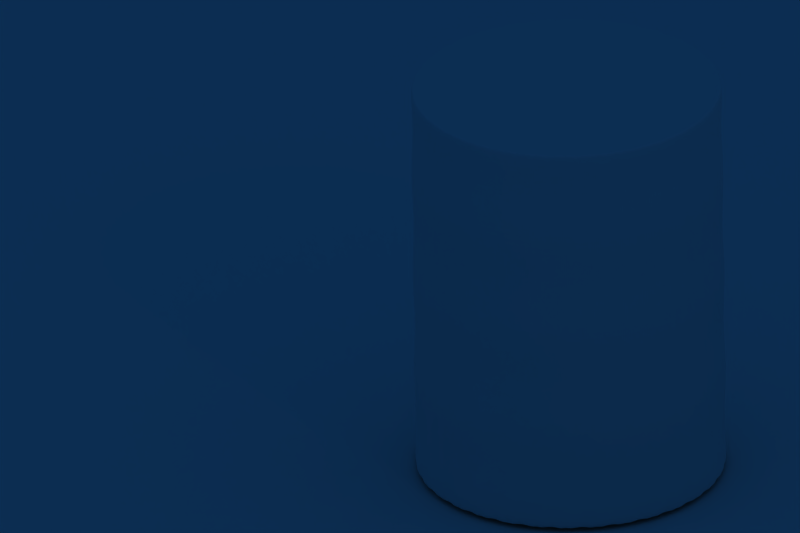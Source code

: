 # Source: barrel.blend  (saved by Blender 2.49.2; exported with 4.5.12 LTS)
import bpy
from mathutils import Matrix  # noqa: F401  (used for matrix-valued properties, if any)

bpy.ops.wm.read_factory_settings(use_empty=True)
scene = bpy.context.scene
scene.name = 'Scene'

# ---- collections
col_collection_1 = bpy.data.collections.new('Collection 1'); scene.collection.children.link(col_collection_1)

# ---- materials (node trees are filled in below, after node groups)
mat_material_001 = bpy.data.materials.new('Material.001')
mat_material_001.alpha_threshold = 0.0
mat_material_001.roughness = 0.5
mat_material_001.line_color = (0.0, 0.0, 0.0, 1.0)

# ---- material node trees

# ---- world
world_world = bpy.data.worlds.new('World'); scene.world = world_world
world_world.color = (0.05656, 0.2208, 0.4)
world_world.use_sun_shadow = False
world_world.sun_shadow_jitter_overblur = 0.0
world_world.cycles.sampling_method = 'MANUAL'
world_world.cycles.sample_map_resolution = 256

# ---- cameras
cam_camera = bpy.data.cameras.new('Camera')
cam_camera.type = 'ORTHO'
cam_camera.passepartout_alpha = 0.2
cam_camera.clip_end = 100.0
cam_camera.lens = 35.0
cam_camera.ortho_scale = 7.314
cam_camera.show_passepartout = False
cam_camera.show_safe_areas = True
cam_camera.dof.focus_distance = 0.0
cam_camera.dof.aperture_fstop = 128.0

# ---- lights
light_spot = bpy.data.lights.new('Spot', 'POINT')
light_spot.transmission_factor = 0.0
light_spot.cutoff_distance = 30.0
light_spot.energy = 100.0
light_spot.shadow_buffer_clip_start = 1.001
light_spot.shadow_soft_size = 1.0
light_spot.shadow_maximum_resolution = 0.006
light_spot.use_absolute_resolution = True
light_spot.cycles.use_multiple_importance_sampling = False

# ---- meshes
me_circle = bpy.data.meshes.new('Circle')
me_circle.from_pydata([(0.5459, 0.5459, -1.192e-07), (0.6419, 0.4289, -1.192e-07), (0.7133, 0.2954, -1.192e-07), (0.7572, 0.1506, -1.192e-07), (0.772, 1.114e-07, -1.192e-07), (0.7572, -0.1506, -1.192e-07), (0.7133, -0.2954, -1.192e-07), (0.6419, -0.4289, -1.192e-07), (0.5459, -0.5459, -1.192e-07), (0.4289, -0.6419, -1.192e-07), (0.2954, -0.7133, -1.192e-07), (0.1506, -0.7572, -1.192e-07), (-1.801e-07, -0.772, -1.192e-07), (-0.1506, -0.7572, -1.192e-07), (-0.2954, -0.7133, -1.192e-07), (-0.4289, -0.6419, -1.192e-07), (-0.5459, -0.5459, -1.192e-07), (-0.6419, -0.4289, -1.192e-07), (-0.7133, -0.2954, -1.192e-07), (-0.7572, -0.1506, -1.192e-07), (-0.772, 7.986e-07, -1.192e-07), (-0.7572, 0.1506, -1.192e-07), (-0.7133, 0.2954, -1.192e-07), (-0.6419, 0.4289, -1.192e-07), (-0.5459, 0.5459, -1.192e-07), (-0.4289, 0.6419, -1.192e-07), (-0.2954, 0.7133, -1.192e-07), (-0.1506, 0.7572, -1.192e-07), (1.311e-06, 0.772, -1.192e-07), (0.1506, 0.7572, -1.192e-07), (0.2954, 0.7133, -1.192e-07), (0.4289, 0.6419, -1.192e-07), (-2.238e-08, -3.581e-08, 0.04503), (-2.238e-08, -3.581e-08, 2.037), (0.4289, 0.6419, 2.082), (0.2954, 0.7133, 2.082), (0.1506, 0.7572, 2.082), (1.311e-06, 0.772, 2.082), (-0.1506, 0.7572, 2.082), (-0.2954, 0.7133, 2.082), (-0.4289, 0.6419, 2.082), (-0.5459, 0.5459, 2.082), (-0.6419, 0.4289, 2.082), (-0.7133, 0.2954, 2.082), (-0.7572, 0.1506, 2.082), (-0.772, 7.986e-07, 2.082), (-0.7572, -0.1506, 2.082), (-0.7133, -0.2954, 2.082), (-0.6419, -0.4289, 2.082), (-0.5459, -0.5459, 2.082), (-0.4289, -0.6419, 2.082), (-0.2954, -0.7133, 2.082), (-0.1506, -0.7572, 2.082), (-1.801e-07, -0.772, 2.082), (0.1506, -0.7572, 2.082), (0.2954, -0.7133, 2.082), (0.4289, -0.6419, 2.082), (0.5459, -0.5459, 2.082), (0.6419, -0.4289, 2.082), (0.7133, -0.2954, 2.082), (0.7572, -0.1506, 2.082), (0.772, 1.114e-07, 2.082), (0.7572, 0.1506, 2.082), (0.7133, 0.2954, 2.082), (0.6419, 0.4289, 2.082), (0.5459, 0.5459, 2.082), (0.5115, 0.5115, 0.04503), (0.5939, 0.4874, -1.192e-07), (0.6014, 0.4019, 0.04503), (0.6776, 0.3622, -1.192e-07), (0.6683, 0.2768, 0.04503), (0.7352, 0.223, -1.192e-07), (0.7094, 0.1411, 0.04503), (0.7646, 0.07531, -1.192e-07), (0.7233, 1.88e-08, 0.04503), (0.7646, -0.07531, -1.192e-07), (0.7094, -0.1411, 0.04503), (0.7352, -0.223, -1.192e-07), (0.6683, -0.2768, 0.04503), (0.6776, -0.3622, -1.192e-07), (0.6014, -0.4019, 0.04503), (0.5939, -0.4874, -1.192e-07), (0.5115, -0.5115, 0.04503), (0.4874, -0.5939, -1.192e-07), (0.4019, -0.6014, 0.04503), (0.3622, -0.6776, -1.192e-07), (0.2768, -0.6683, 0.04503), (0.223, -0.7352, -1.192e-07), (0.1411, -0.7094, 0.04503), (0.07531, -0.7646, -1.192e-07), (-2.581e-07, -0.7233, 0.04503), (-0.07531, -0.7646, -1.192e-07), (-0.1411, -0.7094, 0.04503), (-0.223, -0.7352, -1.192e-07), (-0.2768, -0.6683, 0.04503), (-0.3622, -0.6776, -1.192e-07), (-0.4019, -0.6014, 0.04503), (-0.4874, -0.5939, -1.192e-07), (-0.5115, -0.5115, 0.04503), (-0.5939, -0.4874, -1.192e-07), (-0.6014, -0.4019, 0.04503), (-0.6776, -0.3622, -1.192e-07), (-0.6683, -0.2768, 0.04503), (-0.7352, -0.223, -1.192e-07), (-0.7094, -0.1411, 0.04503), (-0.7646, -0.07531, -1.192e-07), (-0.7233, 6.626e-07, 0.04503), (-0.7646, 0.07531, -1.192e-07), (-0.7094, 0.1411, 0.04503), (-0.7352, 0.223, -1.192e-07), (-0.6683, 0.2768, 0.04503), (-0.6776, 0.3622, -1.192e-07), (-0.6014, 0.4019, 0.04503), (-0.5939, 0.4874, -1.192e-07), (-0.5115, 0.5115, 0.04503), (-0.4874, 0.5939, -1.192e-07), (-0.4019, 0.6014, 0.04503), (-0.3622, 0.6776, -1.192e-07), (-0.2768, 0.6683, 0.04503), (-0.223, 0.7352, -1.192e-07), (-0.1411, 0.7094, 0.04503), (-0.07531, 0.7646, -1.192e-07), (1.139e-06, 0.7233, 0.04503), (0.07531, 0.7646, -1.192e-07), (0.1411, 0.7094, 0.04503), (0.223, 0.7352, -1.192e-07), (0.2768, 0.6683, 0.04503), (0.3622, 0.6776, -1.192e-07), (0.4019, 0.6014, 0.04503), (0.4874, 0.5939, -1.192e-07), (0.417, 0.6241, 1.85), (0.4874, 0.5939, 2.082), (0.5308, 0.5308, 1.85), (0.2873, 0.6935, 1.85), (0.3622, 0.6776, 2.082), (0.1464, 0.7362, 1.85), (0.223, 0.7352, 2.082), (1.283e-06, 0.7506, 1.85), (0.07531, 0.7646, 2.082), (-0.1464, 0.7362, 1.85), (-0.07531, 0.7646, 2.082), (-0.2872, 0.6935, 1.85), (-0.223, 0.7352, 2.082), (-0.417, 0.6241, 1.85), (-0.3622, 0.6776, 2.082), (-0.5308, 0.5308, 1.85), (-0.4874, 0.5939, 2.082), (-0.6241, 0.417, 1.85), (-0.5939, 0.4874, 2.082), (-0.6935, 0.2873, 1.85), (-0.6776, 0.3622, 2.082), (-0.7362, 0.1464, 1.85), (-0.7352, 0.223, 2.082), (-0.7506, 7.834e-07, 1.85), (-0.7646, 0.07531, 2.082), (-0.7362, -0.1464, 1.85), (-0.7646, -0.07531, 2.082), (-0.6935, -0.2872, 1.85), (-0.7352, -0.223, 2.082), (-0.6241, -0.417, 1.85), (-0.6776, -0.3622, 2.082), (-0.5308, -0.5308, 1.85), (-0.5939, -0.4874, 2.082), (-0.417, -0.6241, 1.85), (-0.4874, -0.5939, 2.082), (-0.2873, -0.6935, 1.85), (-0.3622, -0.6776, 2.082), (-0.1464, -0.7362, 1.85), (-0.223, -0.7352, 2.082), (-1.665e-07, -0.7506, 1.85), (-0.07531, -0.7646, 2.082), (0.1464, -0.7362, 1.85), (0.07531, -0.7646, 2.082), (0.2872, -0.6935, 1.85), (0.223, -0.7352, 2.082), (0.417, -0.6241, 1.85), (0.3622, -0.6776, 2.082), (0.5308, -0.5308, 1.85), (0.4874, -0.5939, 2.082), (0.6241, -0.417, 1.85), (0.5939, -0.4874, 2.082), (0.6935, -0.2872, 1.85), (0.6776, -0.3622, 2.082), (0.7362, -0.1464, 1.85), (0.7352, -0.223, 2.082), (0.7506, 1.153e-07, 1.85), (0.7646, -0.07531, 2.082), (0.7362, 0.1464, 1.85), (0.7646, 0.07531, 2.082), (0.6935, 0.2872, 1.85), (0.7352, 0.223, 2.082), (0.6241, 0.417, 1.85), (0.6776, 0.3622, 2.082), (0.5939, 0.4874, 2.082), (0.5115, 0.5115, 2.037), (0.6014, 0.4019, 2.037), (0.6683, 0.2768, 2.037), (0.7094, 0.1411, 2.037), (0.7233, 1.88e-08, 2.037), (0.7094, -0.1411, 2.037), (0.6683, -0.2768, 2.037), (0.6014, -0.4019, 2.037), (0.5115, -0.5115, 2.037), (0.4019, -0.6014, 2.037), (0.2768, -0.6683, 2.037), (0.1411, -0.7094, 2.037), (-2.581e-07, -0.7233, 2.037), (-0.1411, -0.7094, 2.037), (-0.2768, -0.6683, 2.037), (-0.4019, -0.6014, 2.037), (-0.5115, -0.5115, 2.037), (-0.6014, -0.4019, 2.037), (-0.6683, -0.2768, 2.037), (-0.7094, -0.1411, 2.037), (-0.7233, 6.626e-07, 2.037), (-0.7094, 0.1411, 2.037), (-0.6683, 0.2768, 2.037), (-0.6014, 0.4019, 2.037), (-0.5115, 0.5115, 2.037), (-0.4019, 0.6014, 2.037), (-0.2768, 0.6683, 2.037), (-0.1411, 0.7094, 2.037), (1.139e-06, 0.7233, 2.037), (0.1411, 0.7094, 2.037), (0.2768, 0.6683, 2.037), (0.4019, 0.6014, 2.037), (0.4739, 0.5774, 1.85), (0.3521, 0.6588, 1.85), (0.2168, 0.7148, 1.85), (0.07322, 0.7434, 1.85), (-0.07322, 0.7434, 1.85), (-0.2168, 0.7148, 1.85), (-0.3521, 0.6588, 1.85), (-0.4739, 0.5774, 1.85), (-0.5774, 0.4739, 1.85), (-0.6588, 0.3521, 1.85), (-0.7148, 0.2168, 1.85), (-0.7434, 0.07322, 1.85), (-0.7434, -0.07322, 1.85), (-0.7148, -0.2168, 1.85), (-0.6588, -0.3521, 1.85), (-0.5774, -0.4739, 1.85), (-0.4739, -0.5774, 1.85), (-0.3521, -0.6588, 1.85), (-0.2168, -0.7148, 1.85), (-0.07322, -0.7434, 1.85), (0.07322, -0.7434, 1.85), (0.2168, -0.7148, 1.85), (0.3521, -0.6588, 1.85), (0.4739, -0.5774, 1.85), (0.5774, -0.4739, 1.85), (0.6588, -0.3521, 1.85), (0.7148, -0.2168, 1.85), (0.7434, -0.07322, 1.85), (0.7434, 0.07322, 1.85), (0.7148, 0.2168, 1.85), (0.6588, 0.3521, 1.85), (0.5774, 0.4739, 1.85), (0.417, 0.6241, 0.2643), (0.4289, 0.6419, 0.5286), (0.417, 0.6241, 0.7929), (0.4289, 0.6419, 1.057), (0.417, 0.6241, 1.321), (0.4289, 0.6419, 1.586), (0.5308, 0.5308, 0.2643), (0.5459, 0.5459, 0.5286), (0.5308, 0.5308, 0.7929), (0.5459, 0.5459, 1.057), (0.5308, 0.5308, 1.321), (0.5459, 0.5459, 1.586), (0.2873, 0.6935, 0.2643), (0.2954, 0.7133, 0.5286), (0.2873, 0.6935, 0.7929), (0.2954, 0.7133, 1.057), (0.2873, 0.6935, 1.321), (0.2954, 0.7133, 1.586), (0.1464, 0.7362, 0.2643), (0.1506, 0.7572, 0.5286), (0.1464, 0.7362, 0.7929), (0.1506, 0.7572, 1.057), (0.1464, 0.7362, 1.321), (0.1506, 0.7572, 1.586), (1.283e-06, 0.7506, 0.2643), (1.311e-06, 0.772, 0.5286), (1.283e-06, 0.7506, 0.7929), (1.311e-06, 0.772, 1.057), (1.283e-06, 0.7506, 1.321), (1.311e-06, 0.772, 1.586), (-0.1464, 0.7362, 0.2643), (-0.1506, 0.7572, 0.5286), (-0.1464, 0.7362, 0.7929), (-0.1506, 0.7572, 1.057), (-0.1464, 0.7362, 1.321), (-0.1506, 0.7572, 1.586), (-0.2872, 0.6935, 0.2643), (-0.2954, 0.7133, 0.5286), (-0.2872, 0.6935, 0.7929), (-0.2954, 0.7133, 1.057), (-0.2872, 0.6935, 1.321), (-0.2954, 0.7133, 1.586), (-0.417, 0.6241, 0.2643), (-0.4289, 0.6419, 0.5286), (-0.417, 0.6241, 0.7929), (-0.4289, 0.6419, 1.057), (-0.417, 0.6241, 1.321), (-0.4289, 0.6419, 1.586), (-0.5308, 0.5308, 0.2643), (-0.5459, 0.5459, 0.5286), (-0.5308, 0.5308, 0.7929), (-0.5459, 0.5459, 1.057), (-0.5308, 0.5308, 1.321), (-0.5459, 0.5459, 1.586), (-0.6241, 0.417, 0.2643), (-0.6419, 0.4289, 0.5286), (-0.6241, 0.417, 0.7929), (-0.6419, 0.4289, 1.057), (-0.6241, 0.417, 1.321), (-0.6419, 0.4289, 1.586), (-0.6935, 0.2873, 0.2643), (-0.7133, 0.2954, 0.5286), (-0.6935, 0.2873, 0.7929), (-0.7133, 0.2954, 1.057), (-0.6935, 0.2873, 1.321), (-0.7133, 0.2954, 1.586), (-0.7362, 0.1464, 0.2643), (-0.7572, 0.1506, 0.5286), (-0.7362, 0.1464, 0.7929), (-0.7572, 0.1506, 1.057), (-0.7362, 0.1464, 1.321), (-0.7572, 0.1506, 1.586), (-0.7506, 7.834e-07, 0.2643), (-0.772, 7.986e-07, 0.5286), (-0.7506, 7.834e-07, 0.7929), (-0.772, 7.986e-07, 1.057), (-0.7506, 7.834e-07, 1.321), (-0.772, 7.986e-07, 1.586), (-0.7362, -0.1464, 0.2643), (-0.7572, -0.1506, 0.5286), (-0.7362, -0.1464, 0.7929), (-0.7572, -0.1506, 1.057), (-0.7362, -0.1464, 1.321), (-0.7572, -0.1506, 1.586), (-0.6935, -0.2872, 0.2643), (-0.7133, -0.2954, 0.5286), (-0.6935, -0.2872, 0.7929), (-0.7133, -0.2954, 1.057), (-0.6935, -0.2872, 1.321), (-0.7133, -0.2954, 1.586), (-0.6241, -0.417, 0.2643), (-0.6419, -0.4289, 0.5286), (-0.6241, -0.417, 0.7929), (-0.6419, -0.4289, 1.057), (-0.6241, -0.417, 1.321), (-0.6419, -0.4289, 1.586), (-0.5308, -0.5308, 0.2643), (-0.5459, -0.5459, 0.5286), (-0.5308, -0.5308, 0.7929), (-0.5459, -0.5459, 1.057), (-0.5308, -0.5308, 1.321), (-0.5459, -0.5459, 1.586), (-0.417, -0.6241, 0.2643), (-0.4289, -0.6419, 0.5286), (-0.417, -0.6241, 0.7929), (-0.4289, -0.6419, 1.057), (-0.417, -0.6241, 1.321), (-0.4289, -0.6419, 1.586), (-0.2873, -0.6935, 0.2643), (-0.2954, -0.7133, 0.5286), (-0.2873, -0.6935, 0.7929), (-0.2954, -0.7133, 1.057), (-0.2873, -0.6935, 1.321), (-0.2954, -0.7133, 1.586), (-0.1464, -0.7362, 0.2643), (-0.1506, -0.7572, 0.5286), (-0.1464, -0.7362, 0.7929), (-0.1506, -0.7572, 1.057), (-0.1464, -0.7362, 1.321), (-0.1506, -0.7572, 1.586), (-1.665e-07, -0.7506, 0.2643), (-1.801e-07, -0.772, 0.5286), (-1.665e-07, -0.7506, 0.7929), (-1.801e-07, -0.772, 1.057), (-1.665e-07, -0.7506, 1.321), (-1.801e-07, -0.772, 1.586), (0.1464, -0.7362, 0.2643), (0.1506, -0.7572, 0.5286), (0.1464, -0.7362, 0.7929), (0.1506, -0.7572, 1.057), (0.1464, -0.7362, 1.321), (0.1506, -0.7572, 1.586), (0.2872, -0.6935, 0.2643), (0.2954, -0.7133, 0.5286), (0.2872, -0.6935, 0.7929), (0.2954, -0.7133, 1.057), (0.2872, -0.6935, 1.321), (0.2954, -0.7133, 1.586), (0.417, -0.6241, 0.2643), (0.4289, -0.6419, 0.5286), (0.417, -0.6241, 0.7929), (0.4289, -0.6419, 1.057), (0.417, -0.6241, 1.321), (0.4289, -0.6419, 1.586), (0.5308, -0.5308, 0.2643), (0.5459, -0.5459, 0.5286), (0.5308, -0.5308, 0.7929), (0.5459, -0.5459, 1.057), (0.5308, -0.5308, 1.321), (0.5459, -0.5459, 1.586), (0.6241, -0.417, 0.2643), (0.6419, -0.4289, 0.5286), (0.6241, -0.417, 0.7929), (0.6419, -0.4289, 1.057), (0.6241, -0.417, 1.321), (0.6419, -0.4289, 1.586), (0.6935, -0.2872, 0.2643), (0.7133, -0.2954, 0.5286), (0.6935, -0.2872, 0.7929), (0.7133, -0.2954, 1.057), (0.6935, -0.2872, 1.321), (0.7133, -0.2954, 1.586), (0.7362, -0.1464, 0.2643), (0.7572, -0.1506, 0.5286), (0.7362, -0.1464, 0.7929), (0.7572, -0.1506, 1.057), (0.7362, -0.1464, 1.321), (0.7572, -0.1506, 1.586), (0.7506, 1.153e-07, 0.2643), (0.772, 1.114e-07, 0.5286), (0.7506, 1.153e-07, 0.7929), (0.772, 1.114e-07, 1.057), (0.7506, 1.153e-07, 1.321), (0.772, 1.114e-07, 1.586), (0.7362, 0.1464, 0.2643), (0.7572, 0.1506, 0.5286), (0.7362, 0.1464, 0.7929), (0.7572, 0.1506, 1.057), (0.7362, 0.1464, 1.321), (0.7572, 0.1506, 1.586), (0.6935, 0.2872, 0.2643), (0.7133, 0.2954, 0.5286), (0.6935, 0.2872, 0.7929), (0.7133, 0.2954, 1.057), (0.6935, 0.2872, 1.321), (0.7133, 0.2954, 1.586), (0.6241, 0.417, 0.2643), (0.6419, 0.4289, 0.5286), (0.6241, 0.417, 0.7929), (0.6419, 0.4289, 1.057), (0.6241, 0.417, 1.321), (0.6419, 0.4289, 1.586), (0.4739, 0.5774, 0.2643), (0.4874, 0.5939, 0.5286), (0.4739, 0.5774, 0.7929), (0.4874, 0.5939, 1.057), (0.4739, 0.5774, 1.321), (0.4874, 0.5939, 1.586), (0.3521, 0.6588, 0.2643), (0.3622, 0.6776, 0.5286), (0.3521, 0.6588, 0.7929), (0.3622, 0.6776, 1.057), (0.3521, 0.6588, 1.321), (0.3622, 0.6776, 1.586), (0.2168, 0.7148, 0.2643), (0.223, 0.7352, 0.5286), (0.2168, 0.7148, 0.7929), (0.223, 0.7352, 1.057), (0.2168, 0.7148, 1.321), (0.223, 0.7352, 1.586), (0.07322, 0.7434, 0.2643), (0.07531, 0.7646, 0.5286), (0.07322, 0.7434, 0.7929), (0.07531, 0.7646, 1.057), (0.07322, 0.7434, 1.321), (0.07531, 0.7646, 1.586), (-0.07322, 0.7434, 0.2643), (-0.07531, 0.7646, 0.5286), (-0.07322, 0.7434, 0.7929), (-0.07531, 0.7646, 1.057), (-0.07322, 0.7434, 1.321), (-0.07531, 0.7646, 1.586), (-0.2168, 0.7148, 0.2643), (-0.223, 0.7352, 0.5286), (-0.2168, 0.7148, 0.7929), (-0.223, 0.7352, 1.057), (-0.2168, 0.7148, 1.321), (-0.223, 0.7352, 1.586), (-0.3521, 0.6588, 0.2643), (-0.3622, 0.6776, 0.5286), (-0.3521, 0.6588, 0.7929), (-0.3622, 0.6776, 1.057), (-0.3521, 0.6588, 1.321), (-0.3622, 0.6776, 1.586), (-0.4739, 0.5774, 0.2643), (-0.4874, 0.5939, 0.5286), (-0.4739, 0.5774, 0.7929), (-0.4874, 0.5939, 1.057), (-0.4739, 0.5774, 1.321), (-0.4874, 0.5939, 1.586), (-0.5774, 0.4739, 0.2643), (-0.5939, 0.4874, 0.5286), (-0.5774, 0.4739, 0.7929), (-0.5939, 0.4874, 1.057), (-0.5774, 0.4739, 1.321), (-0.5939, 0.4874, 1.586), (-0.6588, 0.3521, 0.2643), (-0.6776, 0.3622, 0.5286), (-0.6588, 0.3521, 0.7929), (-0.6776, 0.3622, 1.057), (-0.6588, 0.3521, 1.321), (-0.6776, 0.3622, 1.586), (-0.7148, 0.2168, 0.2643), (-0.7352, 0.223, 0.5286), (-0.7148, 0.2168, 0.7929), (-0.7352, 0.223, 1.057), (-0.7148, 0.2168, 1.321), (-0.7352, 0.223, 1.586), (-0.7434, 0.07322, 0.2643), (-0.7646, 0.07531, 0.5286), (-0.7434, 0.07322, 0.7929), (-0.7646, 0.07531, 1.057), (-0.7434, 0.07322, 1.321), (-0.7646, 0.07531, 1.586), (-0.7434, -0.07322, 0.2643), (-0.7646, -0.07531, 0.5286), (-0.7434, -0.07322, 0.7929), (-0.7646, -0.07531, 1.057), (-0.7434, -0.07322, 1.321), (-0.7646, -0.07531, 1.586), (-0.7148, -0.2168, 0.2643), (-0.7352, -0.223, 0.5286), (-0.7148, -0.2168, 0.7929), (-0.7352, -0.223, 1.057), (-0.7148, -0.2168, 1.321), (-0.7352, -0.223, 1.586), (-0.6588, -0.3521, 0.2643), (-0.6776, -0.3622, 0.5286), (-0.6588, -0.3521, 0.7929), (-0.6776, -0.3622, 1.057), (-0.6588, -0.3521, 1.321), (-0.6776, -0.3622, 1.586), (-0.5774, -0.4739, 0.2643), (-0.5939, -0.4874, 0.5286), (-0.5774, -0.4739, 0.7929), (-0.5939, -0.4874, 1.057), (-0.5774, -0.4739, 1.321), (-0.5939, -0.4874, 1.586), (-0.4739, -0.5774, 0.2643), (-0.4874, -0.5939, 0.5286), (-0.4739, -0.5774, 0.7929), (-0.4874, -0.5939, 1.057), (-0.4739, -0.5774, 1.321), (-0.4874, -0.5939, 1.586), (-0.3521, -0.6588, 0.2643), (-0.3622, -0.6776, 0.5286), (-0.3521, -0.6588, 0.7929), (-0.3622, -0.6776, 1.057), (-0.3521, -0.6588, 1.321), (-0.3622, -0.6776, 1.586), (-0.2168, -0.7148, 0.2643), (-0.223, -0.7352, 0.5286), (-0.2168, -0.7148, 0.7929), (-0.223, -0.7352, 1.057), (-0.2168, -0.7148, 1.321), (-0.223, -0.7352, 1.586), (-0.07322, -0.7434, 0.2643), (-0.07531, -0.7646, 0.5286), (-0.07322, -0.7434, 0.7929), (-0.07531, -0.7646, 1.057), (-0.07322, -0.7434, 1.321), (-0.07531, -0.7646, 1.586), (0.07322, -0.7434, 0.2643), (0.07531, -0.7646, 0.5286), (0.07322, -0.7434, 0.7929), (0.07531, -0.7646, 1.057), (0.07322, -0.7434, 1.321), (0.07531, -0.7646, 1.586), (0.2168, -0.7148, 0.2643), (0.223, -0.7352, 0.5286), (0.2168, -0.7148, 0.7929), (0.223, -0.7352, 1.057), (0.2168, -0.7148, 1.321), (0.223, -0.7352, 1.586), (0.3521, -0.6588, 0.2643), (0.3622, -0.6776, 0.5286), (0.3521, -0.6588, 0.7929), (0.3622, -0.6776, 1.057), (0.3521, -0.6588, 1.321), (0.3622, -0.6776, 1.586), (0.4739, -0.5774, 0.2643), (0.4874, -0.5939, 0.5286), (0.4739, -0.5774, 0.7929), (0.4874, -0.5939, 1.057), (0.4739, -0.5774, 1.321), (0.4874, -0.5939, 1.586), (0.5774, -0.4739, 0.2643), (0.5939, -0.4874, 0.5286), (0.5774, -0.4739, 0.7929), (0.5939, -0.4874, 1.057), (0.5774, -0.4739, 1.321), (0.5939, -0.4874, 1.586), (0.6588, -0.3521, 0.2643), (0.6776, -0.3622, 0.5286), (0.6588, -0.3521, 0.7929), (0.6776, -0.3622, 1.057), (0.6588, -0.3521, 1.321), (0.6776, -0.3622, 1.586), (0.7148, -0.2168, 0.2643), (0.7352, -0.223, 0.5286), (0.7148, -0.2168, 0.7929), (0.7352, -0.223, 1.057), (0.7148, -0.2168, 1.321), (0.7352, -0.223, 1.586), (0.7434, -0.07322, 0.2643), (0.7646, -0.07531, 0.5286), (0.7434, -0.07322, 0.7929), (0.7646, -0.07531, 1.057), (0.7434, -0.07322, 1.321), (0.7646, -0.07531, 1.586), (0.7434, 0.07322, 0.2643), (0.7646, 0.07531, 0.5286), (0.7434, 0.07322, 0.7929), (0.7646, 0.07531, 1.057), (0.7434, 0.07322, 1.321), (0.7646, 0.07531, 1.586), (0.7148, 0.2168, 0.2643), (0.7352, 0.223, 0.5286), (0.7148, 0.2168, 0.7929), (0.7352, 0.223, 1.057), (0.7148, 0.2168, 1.321), (0.7352, 0.223, 1.586), (0.6588, 0.3521, 0.2643), (0.6776, 0.3622, 0.5286), (0.6588, 0.3521, 0.7929), (0.6776, 0.3622, 1.057), (0.6588, 0.3521, 1.321), (0.6776, 0.3622, 1.586), (0.5774, 0.4739, 0.2643), (0.5939, 0.4874, 0.5286), (0.5774, 0.4739, 0.7929), (0.5939, 0.4874, 1.057), (0.5774, 0.4739, 1.321), (0.5939, 0.4874, 1.586)], [], [(68, 32, 66), (66, 67, 68), (1, 68, 67), (66, 0, 67), (70, 32, 68), (68, 69, 70), (2, 70, 69), (69, 68, 1), (72, 32, 70), (70, 71, 72), (3, 72, 71), (71, 70, 2), (74, 32, 72), (72, 73, 74), (4, 74, 73), (73, 72, 3), (76, 32, 74), (74, 75, 76), (5, 76, 75), (75, 74, 4), (78, 32, 76), (76, 77, 78), (6, 78, 77), (77, 76, 5), (80, 32, 78), (78, 79, 80), (7, 80, 79), (79, 78, 6), (82, 32, 80), (80, 81, 82), (8, 82, 81), (81, 80, 7), (84, 32, 82), (82, 83, 84), (9, 84, 83), (83, 82, 8), (86, 32, 84), (84, 85, 86), (10, 86, 85), (85, 84, 9), (88, 32, 86), (86, 87, 88), (11, 88, 87), (87, 86, 10), (90, 32, 88), (88, 89, 90), (12, 90, 89), (89, 88, 11), (92, 32, 90), (90, 91, 92), (13, 92, 91), (91, 90, 12), (94, 32, 92), (92, 93, 94), (14, 94, 93), (93, 92, 13), (96, 32, 94), (94, 95, 96), (15, 96, 95), (95, 94, 14), (98, 32, 96), (96, 97, 98), (16, 98, 97), (97, 96, 15), (100, 32, 98), (98, 99, 100), (17, 100, 99), (99, 98, 16), (102, 32, 100), (100, 101, 102), (18, 102, 101), (101, 100, 17), (104, 32, 102), (102, 103, 104), (19, 104, 103), (103, 102, 18), (106, 32, 104), (104, 105, 106), (20, 106, 105), (105, 104, 19), (108, 32, 106), (106, 107, 108), (21, 108, 107), (107, 106, 20), (110, 32, 108), (108, 109, 110), (22, 110, 109), (109, 108, 21), (112, 32, 110), (110, 111, 112), (23, 112, 111), (111, 110, 22), (114, 32, 112), (112, 113, 114), (24, 114, 113), (113, 112, 23), (116, 32, 114), (114, 115, 116), (25, 116, 115), (115, 114, 24), (118, 32, 116), (116, 117, 118), (26, 118, 117), (117, 116, 25), (120, 32, 118), (118, 119, 120), (27, 120, 119), (119, 118, 26), (122, 32, 120), (120, 121, 122), (28, 122, 121), (121, 120, 27), (124, 32, 122), (122, 123, 124), (29, 124, 123), (123, 122, 28), (126, 32, 124), (124, 125, 126), (30, 126, 125), (125, 124, 29), (128, 32, 126), (126, 127, 128), (31, 128, 127), (127, 126, 30), (128, 31, 129), (129, 66, 128), (32, 128, 66), (129, 0, 66), (226, 130, 34, 131), (132, 226, 131, 65), (227, 133, 35, 134), (130, 227, 134, 34), (228, 135, 36, 136), (133, 228, 136, 35), (229, 137, 37, 138), (135, 229, 138, 36), (230, 139, 38, 140), (137, 230, 140, 37), (231, 141, 39, 142), (139, 231, 142, 38), (232, 143, 40, 144), (141, 232, 144, 39), (233, 145, 41, 146), (143, 233, 146, 40), (234, 147, 42, 148), (145, 234, 148, 41), (235, 149, 43, 150), (147, 235, 150, 42), (236, 151, 44, 152), (149, 236, 152, 43), (237, 153, 45, 154), (151, 237, 154, 44), (238, 155, 46, 156), (153, 238, 156, 45), (239, 157, 47, 158), (155, 239, 158, 46), (240, 159, 48, 160), (157, 240, 160, 47), (241, 161, 49, 162), (159, 241, 162, 48), (242, 163, 50, 164), (161, 242, 164, 49), (243, 165, 51, 166), (163, 243, 166, 50), (244, 167, 52, 168), (165, 244, 168, 51), (245, 169, 53, 170), (167, 245, 170, 52), (246, 171, 54, 172), (169, 246, 172, 53), (247, 173, 55, 174), (171, 247, 174, 54), (248, 175, 56, 176), (173, 248, 176, 55), (249, 177, 57, 178), (175, 249, 178, 56), (250, 179, 58, 180), (177, 250, 180, 57), (251, 181, 59, 182), (179, 251, 182, 58), (252, 183, 60, 184), (181, 252, 184, 59), (253, 185, 61, 186), (183, 253, 186, 60), (254, 187, 62, 188), (185, 254, 188, 61), (255, 189, 63, 190), (187, 255, 190, 62), (256, 191, 64, 192), (189, 256, 192, 63), (257, 132, 65, 193), (191, 257, 193, 64), (195, 64, 193), (193, 194, 195), (33, 195, 194), (194, 193, 65), (196, 63, 192), (192, 195, 196), (33, 196, 195), (195, 192, 64), (197, 62, 190), (190, 196, 197), (33, 197, 196), (196, 190, 63), (198, 61, 188), (188, 197, 198), (33, 198, 197), (197, 188, 62), (199, 60, 186), (186, 198, 199), (33, 199, 198), (198, 186, 61), (200, 59, 184), (184, 199, 200), (33, 200, 199), (199, 184, 60), (201, 58, 182), (182, 200, 201), (33, 201, 200), (200, 182, 59), (202, 57, 180), (180, 201, 202), (33, 202, 201), (201, 180, 58), (203, 56, 178), (178, 202, 203), (33, 203, 202), (202, 178, 57), (204, 55, 176), (176, 203, 204), (33, 204, 203), (203, 176, 56), (205, 54, 174), (174, 204, 205), (33, 205, 204), (204, 174, 55), (206, 53, 172), (172, 205, 206), (33, 206, 205), (205, 172, 54), (207, 52, 170), (170, 206, 207), (33, 207, 206), (206, 170, 53), (208, 51, 168), (168, 207, 208), (33, 208, 207), (207, 168, 52), (209, 50, 166), (166, 208, 209), (33, 209, 208), (208, 166, 51), (210, 49, 164), (164, 209, 210), (33, 210, 209), (209, 164, 50), (211, 48, 162), (162, 210, 211), (33, 211, 210), (210, 162, 49), (212, 47, 160), (160, 211, 212), (33, 212, 211), (211, 160, 48), (213, 46, 158), (158, 212, 213), (33, 213, 212), (212, 158, 47), (214, 45, 156), (156, 213, 214), (33, 214, 213), (213, 156, 46), (215, 44, 154), (154, 214, 215), (33, 215, 214), (214, 154, 45), (216, 43, 152), (152, 215, 216), (33, 216, 215), (215, 152, 44), (217, 42, 150), (150, 216, 217), (33, 217, 216), (216, 150, 43), (218, 41, 148), (148, 217, 218), (33, 218, 217), (217, 148, 42), (219, 40, 146), (146, 218, 219), (33, 219, 218), (218, 146, 41), (220, 39, 144), (144, 219, 220), (33, 220, 219), (219, 144, 40), (221, 38, 142), (142, 220, 221), (33, 221, 220), (220, 142, 39), (222, 37, 140), (140, 221, 222), (33, 222, 221), (221, 140, 38), (223, 36, 138), (138, 222, 223), (33, 223, 222), (222, 138, 37), (224, 35, 136), (136, 223, 224), (33, 224, 223), (223, 136, 36), (225, 34, 134), (134, 224, 225), (33, 225, 224), (224, 134, 35), (225, 33, 194), (194, 131, 225), (34, 225, 131), (131, 194, 65), (31, 258, 450, 129), (258, 259, 451, 450), (259, 260, 452, 451), (260, 261, 453, 452), (261, 262, 454, 453), (262, 263, 455, 454), (263, 130, 226, 455), (264, 0, 129, 450), (450, 451, 265, 264), (451, 452, 266, 265), (452, 453, 267, 266), (453, 454, 268, 267), (454, 455, 269, 268), (455, 226, 132, 269), (30, 270, 456, 127), (270, 271, 457, 456), (271, 272, 458, 457), (272, 273, 459, 458), (273, 274, 460, 459), (274, 275, 461, 460), (275, 133, 227, 461), (127, 456, 258, 31), (456, 457, 259, 258), (457, 458, 260, 259), (458, 459, 261, 260), (459, 460, 262, 261), (460, 461, 263, 262), (461, 227, 130, 263), (29, 276, 462, 125), (276, 277, 463, 462), (277, 278, 464, 463), (278, 279, 465, 464), (279, 280, 466, 465), (280, 281, 467, 466), (281, 135, 228, 467), (125, 462, 270, 30), (462, 463, 271, 270), (463, 464, 272, 271), (464, 465, 273, 272), (465, 466, 274, 273), (466, 467, 275, 274), (467, 228, 133, 275), (28, 282, 468, 123), (282, 283, 469, 468), (283, 284, 470, 469), (284, 285, 471, 470), (285, 286, 472, 471), (286, 287, 473, 472), (287, 137, 229, 473), (123, 468, 276, 29), (468, 469, 277, 276), (469, 470, 278, 277), (470, 471, 279, 278), (471, 472, 280, 279), (472, 473, 281, 280), (473, 229, 135, 281), (27, 288, 474, 121), (288, 289, 475, 474), (289, 290, 476, 475), (290, 291, 477, 476), (291, 292, 478, 477), (292, 293, 479, 478), (293, 139, 230, 479), (121, 474, 282, 28), (474, 475, 283, 282), (475, 476, 284, 283), (476, 477, 285, 284), (477, 478, 286, 285), (478, 479, 287, 286), (479, 230, 137, 287), (26, 294, 480, 119), (294, 295, 481, 480), (295, 296, 482, 481), (296, 297, 483, 482), (297, 298, 484, 483), (298, 299, 485, 484), (299, 141, 231, 485), (119, 480, 288, 27), (480, 481, 289, 288), (481, 482, 290, 289), (482, 483, 291, 290), (483, 484, 292, 291), (484, 485, 293, 292), (485, 231, 139, 293), (25, 300, 486, 117), (300, 301, 487, 486), (301, 302, 488, 487), (302, 303, 489, 488), (303, 304, 490, 489), (304, 305, 491, 490), (305, 143, 232, 491), (117, 486, 294, 26), (486, 487, 295, 294), (487, 488, 296, 295), (488, 489, 297, 296), (489, 490, 298, 297), (490, 491, 299, 298), (491, 232, 141, 299), (24, 306, 492, 115), (306, 307, 493, 492), (307, 308, 494, 493), (308, 309, 495, 494), (309, 310, 496, 495), (310, 311, 497, 496), (311, 145, 233, 497), (115, 492, 300, 25), (492, 493, 301, 300), (493, 494, 302, 301), (494, 495, 303, 302), (495, 496, 304, 303), (496, 497, 305, 304), (497, 233, 143, 305), (23, 312, 498, 113), (312, 313, 499, 498), (313, 314, 500, 499), (314, 315, 501, 500), (315, 316, 502, 501), (316, 317, 503, 502), (317, 147, 234, 503), (113, 498, 306, 24), (498, 499, 307, 306), (499, 500, 308, 307), (500, 501, 309, 308), (501, 502, 310, 309), (502, 503, 311, 310), (503, 234, 145, 311), (22, 318, 504, 111), (318, 319, 505, 504), (319, 320, 506, 505), (320, 321, 507, 506), (321, 322, 508, 507), (322, 323, 509, 508), (323, 149, 235, 509), (111, 504, 312, 23), (504, 505, 313, 312), (505, 506, 314, 313), (506, 507, 315, 314), (507, 508, 316, 315), (508, 509, 317, 316), (509, 235, 147, 317), (21, 324, 510, 109), (324, 325, 511, 510), (325, 326, 512, 511), (326, 327, 513, 512), (327, 328, 514, 513), (328, 329, 515, 514), (329, 151, 236, 515), (109, 510, 318, 22), (510, 511, 319, 318), (511, 512, 320, 319), (512, 513, 321, 320), (513, 514, 322, 321), (514, 515, 323, 322), (515, 236, 149, 323), (20, 330, 516, 107), (330, 331, 517, 516), (331, 332, 518, 517), (332, 333, 519, 518), (333, 334, 520, 519), (334, 335, 521, 520), (335, 153, 237, 521), (107, 516, 324, 21), (516, 517, 325, 324), (517, 518, 326, 325), (518, 519, 327, 326), (519, 520, 328, 327), (520, 521, 329, 328), (521, 237, 151, 329), (19, 336, 522, 105), (336, 337, 523, 522), (337, 338, 524, 523), (338, 339, 525, 524), (339, 340, 526, 525), (340, 341, 527, 526), (341, 155, 238, 527), (105, 522, 330, 20), (522, 523, 331, 330), (523, 524, 332, 331), (524, 525, 333, 332), (525, 526, 334, 333), (526, 527, 335, 334), (527, 238, 153, 335), (18, 342, 528, 103), (342, 343, 529, 528), (343, 344, 530, 529), (344, 345, 531, 530), (345, 346, 532, 531), (346, 347, 533, 532), (347, 157, 239, 533), (103, 528, 336, 19), (528, 529, 337, 336), (529, 530, 338, 337), (530, 531, 339, 338), (531, 532, 340, 339), (532, 533, 341, 340), (533, 239, 155, 341), (17, 348, 534, 101), (348, 349, 535, 534), (349, 350, 536, 535), (350, 351, 537, 536), (351, 352, 538, 537), (352, 353, 539, 538), (353, 159, 240, 539), (101, 534, 342, 18), (534, 535, 343, 342), (535, 536, 344, 343), (536, 537, 345, 344), (537, 538, 346, 345), (538, 539, 347, 346), (539, 240, 157, 347), (16, 354, 540, 99), (354, 355, 541, 540), (355, 356, 542, 541), (356, 357, 543, 542), (357, 358, 544, 543), (358, 359, 545, 544), (359, 161, 241, 545), (99, 540, 348, 17), (540, 541, 349, 348), (541, 542, 350, 349), (542, 543, 351, 350), (543, 544, 352, 351), (544, 545, 353, 352), (545, 241, 159, 353), (15, 360, 546, 97), (360, 361, 547, 546), (361, 362, 548, 547), (362, 363, 549, 548), (363, 364, 550, 549), (364, 365, 551, 550), (365, 163, 242, 551), (97, 546, 354, 16), (546, 547, 355, 354), (547, 548, 356, 355), (548, 549, 357, 356), (549, 550, 358, 357), (550, 551, 359, 358), (551, 242, 161, 359), (14, 366, 552, 95), (366, 367, 553, 552), (367, 368, 554, 553), (368, 369, 555, 554), (369, 370, 556, 555), (370, 371, 557, 556), (371, 165, 243, 557), (95, 552, 360, 15), (552, 553, 361, 360), (553, 554, 362, 361), (554, 555, 363, 362), (555, 556, 364, 363), (556, 557, 365, 364), (557, 243, 163, 365), (13, 372, 558, 93), (372, 373, 559, 558), (373, 374, 560, 559), (374, 375, 561, 560), (375, 376, 562, 561), (376, 377, 563, 562), (377, 167, 244, 563), (93, 558, 366, 14), (558, 559, 367, 366), (559, 560, 368, 367), (560, 561, 369, 368), (561, 562, 370, 369), (562, 563, 371, 370), (563, 244, 165, 371), (12, 378, 564, 91), (378, 379, 565, 564), (379, 380, 566, 565), (380, 381, 567, 566), (381, 382, 568, 567), (382, 383, 569, 568), (383, 169, 245, 569), (91, 564, 372, 13), (564, 565, 373, 372), (565, 566, 374, 373), (566, 567, 375, 374), (567, 568, 376, 375), (568, 569, 377, 376), (569, 245, 167, 377), (11, 384, 570, 89), (384, 385, 571, 570), (385, 386, 572, 571), (386, 387, 573, 572), (387, 388, 574, 573), (388, 389, 575, 574), (389, 171, 246, 575), (89, 570, 378, 12), (570, 571, 379, 378), (571, 572, 380, 379), (572, 573, 381, 380), (573, 574, 382, 381), (574, 575, 383, 382), (575, 246, 169, 383), (10, 390, 576, 87), (390, 391, 577, 576), (391, 392, 578, 577), (392, 393, 579, 578), (393, 394, 580, 579), (394, 395, 581, 580), (395, 173, 247, 581), (87, 576, 384, 11), (576, 577, 385, 384), (577, 578, 386, 385), (578, 579, 387, 386), (579, 580, 388, 387), (580, 581, 389, 388), (581, 247, 171, 389), (9, 396, 582, 85), (396, 397, 583, 582), (397, 398, 584, 583), (398, 399, 585, 584), (399, 400, 586, 585), (400, 401, 587, 586), (401, 175, 248, 587), (85, 582, 390, 10), (582, 583, 391, 390), (583, 584, 392, 391), (584, 585, 393, 392), (585, 586, 394, 393), (586, 587, 395, 394), (587, 248, 173, 395), (8, 402, 588, 83), (402, 403, 589, 588), (403, 404, 590, 589), (404, 405, 591, 590), (405, 406, 592, 591), (406, 407, 593, 592), (407, 177, 249, 593), (83, 588, 396, 9), (588, 589, 397, 396), (589, 590, 398, 397), (590, 591, 399, 398), (591, 592, 400, 399), (592, 593, 401, 400), (593, 249, 175, 401), (7, 408, 594, 81), (408, 409, 595, 594), (409, 410, 596, 595), (410, 411, 597, 596), (411, 412, 598, 597), (412, 413, 599, 598), (413, 179, 250, 599), (81, 594, 402, 8), (594, 595, 403, 402), (595, 596, 404, 403), (596, 597, 405, 404), (597, 598, 406, 405), (598, 599, 407, 406), (599, 250, 177, 407), (6, 414, 600, 79), (414, 415, 601, 600), (415, 416, 602, 601), (416, 417, 603, 602), (417, 418, 604, 603), (418, 419, 605, 604), (419, 181, 251, 605), (79, 600, 408, 7), (600, 601, 409, 408), (601, 602, 410, 409), (602, 603, 411, 410), (603, 604, 412, 411), (604, 605, 413, 412), (605, 251, 179, 413), (5, 420, 606, 77), (420, 421, 607, 606), (421, 422, 608, 607), (422, 423, 609, 608), (423, 424, 610, 609), (424, 425, 611, 610), (425, 183, 252, 611), (77, 606, 414, 6), (606, 607, 415, 414), (607, 608, 416, 415), (608, 609, 417, 416), (609, 610, 418, 417), (610, 611, 419, 418), (611, 252, 181, 419), (4, 426, 612, 75), (426, 427, 613, 612), (427, 428, 614, 613), (428, 429, 615, 614), (429, 430, 616, 615), (430, 431, 617, 616), (431, 185, 253, 617), (75, 612, 420, 5), (612, 613, 421, 420), (613, 614, 422, 421), (614, 615, 423, 422), (615, 616, 424, 423), (616, 617, 425, 424), (617, 253, 183, 425), (3, 432, 618, 73), (432, 433, 619, 618), (433, 434, 620, 619), (434, 435, 621, 620), (435, 436, 622, 621), (436, 437, 623, 622), (437, 187, 254, 623), (73, 618, 426, 4), (618, 619, 427, 426), (619, 620, 428, 427), (620, 621, 429, 428), (621, 622, 430, 429), (622, 623, 431, 430), (623, 254, 185, 431), (2, 438, 624, 71), (438, 439, 625, 624), (439, 440, 626, 625), (440, 441, 627, 626), (441, 442, 628, 627), (442, 443, 629, 628), (443, 189, 255, 629), (71, 624, 432, 3), (624, 625, 433, 432), (625, 626, 434, 433), (626, 627, 435, 434), (627, 628, 436, 435), (628, 629, 437, 436), (629, 255, 187, 437), (1, 444, 630, 69), (444, 445, 631, 630), (445, 446, 632, 631), (446, 447, 633, 632), (447, 448, 634, 633), (448, 449, 635, 634), (449, 191, 256, 635), (69, 630, 438, 2), (630, 631, 439, 438), (631, 632, 440, 439), (632, 633, 441, 440), (633, 634, 442, 441), (634, 635, 443, 442), (635, 256, 189, 443), (0, 264, 636, 67), (264, 265, 637, 636), (265, 266, 638, 637), (266, 267, 639, 638), (267, 268, 640, 639), (268, 269, 641, 640), (269, 132, 257, 641), (67, 636, 444, 1), (636, 637, 445, 444), (637, 638, 446, 445), (638, 639, 447, 446), (639, 640, 448, 447), (640, 641, 449, 448), (641, 257, 191, 449)])
me_circle.materials.append(mat_material_001)
me_circle.use_remesh_preserve_volume = False
me_circle.use_remesh_preserve_attributes = False
me_circle.use_mirror_vertex_groups = False
me_circle.update()
me_plane = bpy.data.meshes.new('Plane')
me_plane.from_pydata([(1.0, 1.0, 0.0), (1.0, -1.0, 0.0), (-1.0, -1.0, 0.0), (-1.0, 1.0, 0.0)], [], [(0, 3, 2, 1)])
me_plane.use_remesh_preserve_volume = False
me_plane.use_remesh_preserve_attributes = False
me_plane.use_mirror_vertex_groups = False
me_plane.update()

# ---- objects
ob_circle = bpy.data.objects.new('Circle', me_circle)
ob_plane = bpy.data.objects.new('Plane', me_plane)
ob_lamp = bpy.data.objects.new('Lamp', light_spot)
ob_camera = bpy.data.objects.new('Camera', cam_camera)

# ---- transforms, parenting, visibility, modifiers, constraints
ob_circle.location = (1.784, -0.8403, -0.6329)
ob_circle.scale = (1.869, 1.869, 1.869)
ob_circle.lock_rotations_4d = False
ob_circle.empty_display_type = 'ARROWS'
ob_circle.lineart.crease_threshold = 0.0
_m = ob_circle.modifiers.new('Subsurf', 'SUBSURF')
_m.uv_smooth = 'PRESERVE_CORNERS'
_m.render_levels = 3
_m.show_only_control_edges = False
ob_plane.location = (1.784, -0.8403, -0.6274)
ob_plane.scale = (13.66, 13.66, 13.66)
ob_plane.lock_rotations_4d = False
ob_plane.empty_display_type = 'ARROWS'
ob_plane.lineart.crease_threshold = 0.0
ob_lamp.location = (17.14, -4.48, 14.54)
ob_lamp.rotation_euler = (0.6503, 0.05522, 1.866)
ob_lamp.scale = (0.7368, 0.7368, 0.7368)
ob_lamp.lock_rotations_4d = False
ob_lamp.empty_display_type = 'ARROWS'
ob_lamp.color = (0.0, 0.0, 0.0, 0.0)
ob_lamp.lineart.crease_threshold = 0.0
ob_camera.location = (6.104, -6.976, 5.062)
ob_camera.rotation_euler = (1.109, 0.01082, 0.8149)
ob_camera.scale = (0.742, 0.742, 0.742)
ob_camera.lock_rotations_4d = False
ob_camera.empty_display_type = 'ARROWS'
ob_camera.color = (0.0, 0.0, 0.0, 0.0)
ob_camera.display_type = 'WIRE'
ob_camera.lineart.crease_threshold = 0.0

# ---- collection membership
col_collection_1.objects.link(ob_circle)
col_collection_1.objects.link(ob_plane)
col_collection_1.objects.link(ob_lamp)
col_collection_1.objects.link(ob_camera)

# ---- scene / render settings (as saved in the file)
scene.camera = ob_camera
scene.frame_start = 1; scene.frame_end = 250; scene.frame_set(1)
scene.render.engine = 'BLENDER_EEVEE_NEXT'
scene.render.image_settings.compression = 90
scene.render.resolution_x = 600
scene.render.resolution_y = 400
scene.render.pixel_aspect_x = 100.0
scene.render.pixel_aspect_y = 100.0
scene.render.fps = 25
scene.render.dither_intensity = 0.0
scene.render.use_compositing = False
scene.render.use_sequencer = False
scene.render.bake_margin = 2
scene.render.bake_bias = 0.0
scene.render.use_stamp_time = False
scene.render.use_stamp_date = False
scene.render.use_stamp_frame = False
scene.render.use_stamp_camera = False
scene.render.use_stamp_scene = False
scene.render.use_stamp_filename = False
scene.render.use_stamp_render_time = False
scene.render.stamp_font_size = 0
scene.cycles.use_denoising = False
scene.cycles.samples = 10
scene.cycles.sampling_pattern = 'TABULATED_SOBOL'
scene.cycles.light_sampling_threshold = 0.0
scene.cycles.use_adaptive_sampling = False
scene.cycles.use_light_tree = False
scene.cycles.blur_glossy = 0.0
scene.cycles.volume_bounces = 1
scene.cycles.pixel_filter_type = 'GAUSSIAN'
scene.cycles.sample_clamp_indirect = 0.0
scene.view_settings.view_transform = 'Raw'
bpy.context.view_layer.update()
